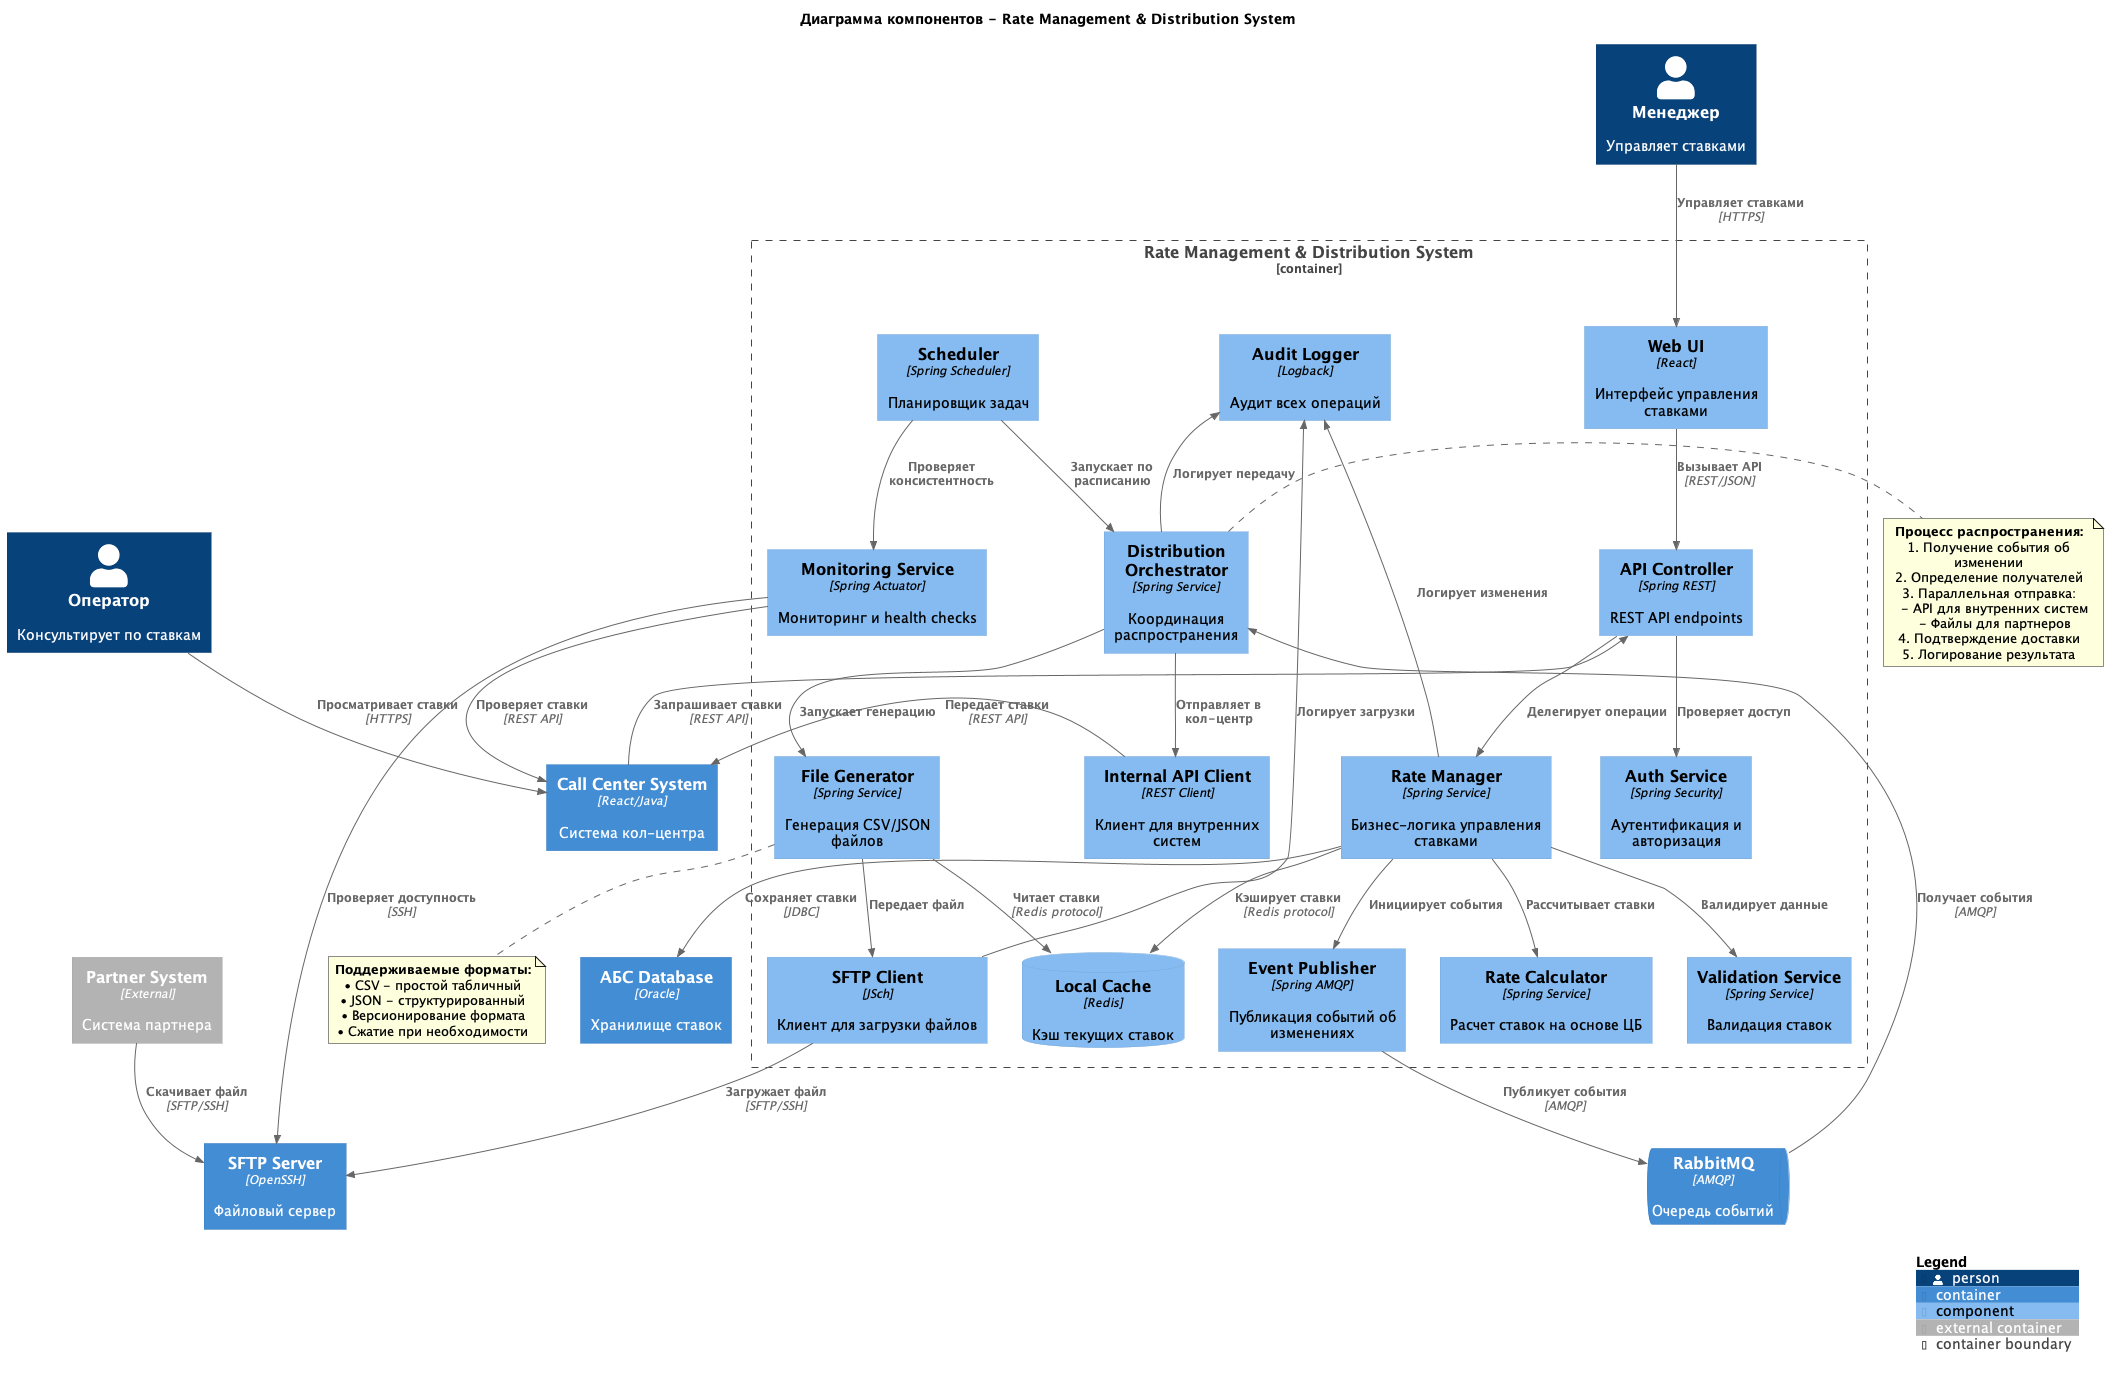

The diagram above was rendered by PlantUML. Its source (embedded in the PNG):
@startuml c4_component_rates
!include https://raw.githubusercontent.com/plantuml-stdlib/C4-PlantUML/master/C4_Component.puml

title Диаграмма компонентов - Rate Management & Distribution System

Person(manager, "Менеджер", "Управляет ставками")
Person(cc_operator, "Оператор", "Консультирует по ставкам")

Container(abs_db, "АБС Database", "Oracle", "Хранилище ставок")
Container(cc_system, "Call Center System", "React/Java", "Система кол-центра")
Container(sftp_server, "SFTP Server", "OpenSSH", "Файловый сервер")
Container_Ext(partner_system, "Partner System", "External", "Система партнера")
ContainerQueue(rabbitmq, "RabbitMQ", "AMQP", "Очередь событий")

Container_Boundary(rate_system, "Rate Management & Distribution System") {
    Component(web_ui, "Web UI", "React", "Интерфейс управления ставками")
    Component(api_controller, "API Controller", "Spring REST", "REST API endpoints")
    Component(auth_service, "Auth Service", "Spring Security", "Аутентификация и авторизация")

    Component(rate_manager, "Rate Manager", "Spring Service", "Бизнес-логика управления ставками")
    Component(rate_calculator, "Rate Calculator", "Spring Service", "Расчет ставок на основе ЦБ")
    Component(validation_service, "Validation Service", "Spring Service", "Валидация ставок")

    Component(event_publisher, "Event Publisher", "Spring AMQP", "Публикация событий об изменениях")
    Component(distribution_orchestrator, "Distribution Orchestrator", "Spring Service", "Координация распространения")

    Component(api_client, "Internal API Client", "REST Client", "Клиент для внутренних систем")
    Component(file_generator, "File Generator", "Spring Service", "Генерация CSV/JSON файлов")
    Component(sftp_client, "SFTP Client", "JSch", "Клиент для загрузки файлов")

    Component(scheduler, "Scheduler", "Spring Scheduler", "Планировщик задач")
    Component(monitoring, "Monitoring Service", "Spring Actuator", "Мониторинг и health checks")
    Component(audit_logger, "Audit Logger", "Logback", "Аудит всех операций")

    ComponentDb(local_cache, "Local Cache", "Redis", "Кэш текущих ставок")
}

' Взаимодействия пользователей
Rel(manager, web_ui, "Управляет ставками", "HTTPS")
Rel(cc_operator, cc_system, "Просматривает ставки", "HTTPS")

' Внутренние взаимодействия - UI слой
Rel(web_ui, api_controller, "Вызывает API", "REST/JSON")
Rel(api_controller, auth_service, "Проверяет доступ", "")
Rel(api_controller, rate_manager, "Делегирует операции", "")

' Бизнес-логика
Rel(rate_manager, rate_calculator, "Рассчитывает ставки", "")
Rel(rate_manager, validation_service, "Валидирует данные", "")
Rel(rate_manager, local_cache, "Кэширует ставки", "Redis protocol")
Rel(rate_manager, abs_db, "Сохраняет ставки", "JDBC")
Rel(rate_manager, event_publisher, "Инициирует события", "")

' Распространение ставок
Rel(event_publisher, rabbitmq, "Публикует события", "AMQP")
Rel(rabbitmq, distribution_orchestrator, "Получает события", "AMQP")
Rel(distribution_orchestrator, api_client, "Отправляет в кол-центр", "")
Rel(distribution_orchestrator, file_generator, "Запускает генерацию", "")

' Интеграция с кол-центром
Rel(api_client, cc_system, "Передает ставки", "REST API")
Rel(cc_system, api_controller, "Запрашивает ставки", "REST API")

' Интеграция с партнерами
Rel(file_generator, local_cache, "Читает ставки", "Redis protocol")
Rel(file_generator, sftp_client, "Передает файл", "")
Rel(sftp_client, sftp_server, "Загружает файл", "SFTP/SSH")
Rel(partner_system, sftp_server, "Скачивает файл", "SFTP/SSH")

' Планировщик и мониторинг
Rel(scheduler, distribution_orchestrator, "Запускает по расписанию", "")
Rel(scheduler, monitoring, "Проверяет консистентность", "")
Rel(monitoring, cc_system, "Проверяет ставки", "REST API")
Rel(monitoring, sftp_server, "Проверяет доступность", "SSH")

' Аудит
Rel_U(rate_manager, audit_logger, "Логирует изменения", "")
Rel_U(distribution_orchestrator, audit_logger, "Логирует передачу", "")
Rel_U(sftp_client, audit_logger, "Логирует загрузки", "")

note right of distribution_orchestrator
  **Процесс распространения:**
  1. Получение события об изменении
  2. Определение получателей
  3. Параллельная отправка:
     - API для внутренних систем
     - Файлы для партнеров
  4. Подтверждение доставки
  5. Логирование результата
end note

note bottom of file_generator
  **Поддерживаемые форматы:**
  • CSV - простой табличный
  • JSON - структурированный
  • Версионирование формата
  • Сжатие при необходимости
end note

SHOW_LEGEND()

@enduml